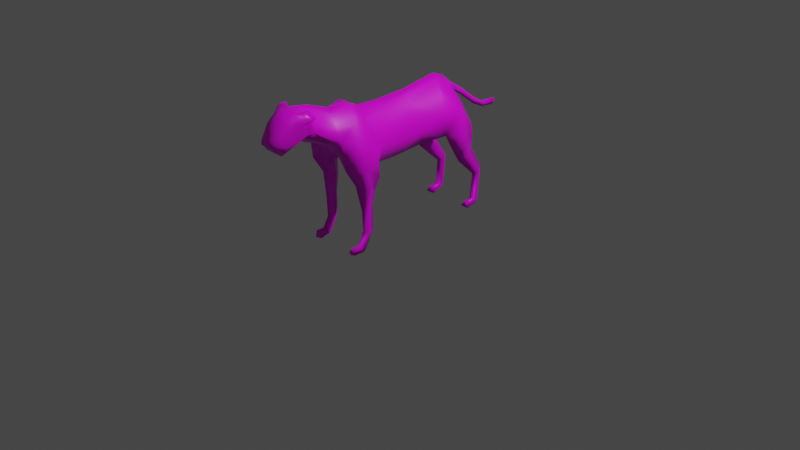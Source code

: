 # Source: CheetahRig.blend  (saved by Blender 3.2.14; exported with 4.5.12 LTS)
import bpy
from mathutils import Matrix  # noqa: F401  (used for matrix-valued properties, if any)

bpy.ops.wm.read_factory_settings(use_empty=True)
scene = bpy.context.scene
scene.name = 'Scene'

# ---- collections
col_collection = bpy.data.collections.new('Collection'); scene.collection.children.link(col_collection)

# ---- images (referenced by path relative to the original .blend; pixels are not part of the script)
import os
ASSET_DIR = os.environ.get("B2B_ASSET_DIR", "")  # directory of the original .blend (textures are referenced by path, not embedded)
HERE = os.path.dirname(os.path.abspath(__file__))  # packed textures are extracted next to this script under _unpacked/

def load_image(name, relpath, width, height, colorspace="sRGB"):
    """Load a texture the original file referenced (path relative to the .blend, or extracted next to this script)."""
    p = next((c for c in (os.path.join(HERE, relpath), os.path.join(ASSET_DIR, relpath)) if relpath and os.path.exists(c)), "")
    if p:
        img = bpy.data.images.load(p, check_existing=True)
        img.name = name
    else:  # same state as the original file: an image datablock whose file is absent (Cycles renders it pink)
        img = bpy.data.images.new(name, width, height)
        img.source = "FILE"
        img.filepath = "//" + (relpath or name)
    img.colorspace_settings.name = colorspace
    return img
img_cheetahtex = load_image('CheetahTex', 'CheetahTex.png', 1024, 1024, 'sRGB')

# ---- materials (node trees are filled in below, after node groups)
mat_material = bpy.data.materials.new('Material')
mat_material.alpha_threshold = 0.0
mat_material.use_transparent_shadow = False
mat_material.line_color = (0.0, 0.0, 0.0, 1.0)

# ---- material node trees
mat_material.use_nodes = True; mat_material.node_tree.nodes.clear()
_N = mat_material.node_tree.nodes; _L = mat_material.node_tree.links
n0 = _N.new('ShaderNodeOutputMaterial'); n0.name = 'Material Output'; n0.location = (300, 300)
n1 = _N.new('ShaderNodeBsdfPrincipled'); n1.name = 'Principled BSDF'; n1.location = (10, 300)
n1.distribution = 'GGX'
n1.subsurface_method = 'RANDOM_WALK_SKIN'
n1.inputs[2].default_value = 0.4
n1.inputs[3].default_value = 1.45
n1.inputs[27].default_value = (0.0, 0.0, 0.0, 1.0)
n1.inputs[28].default_value = 1.0
n2 = _N.new('ShaderNodeTexImage'); n2.name = 'Image Texture'; n2.location = (-280, 280)
n2.image = img_cheetahtex
_L.new(n1.outputs[0], n0.inputs[0])
_L.new(n2.outputs[0], n1.inputs[0])
n0.is_active_output = True

# ---- world
world_world = bpy.data.worlds.new('World'); scene.world = world_world
world_world.use_nodes = True; world_world.node_tree.nodes.clear()
_N = world_world.node_tree.nodes; _L = world_world.node_tree.links
n0 = _N.new('ShaderNodeOutputWorld'); n0.name = 'World Output'; n0.location = (300, 300)
n1 = _N.new('ShaderNodeBackground'); n1.name = 'Background'; n1.location = (10, 300)
n1.inputs[0].default_value = (0.05088, 0.05088, 0.05088, 1.0)
_L.new(n1.outputs[0], n0.inputs[0])
n0.is_active_output = True
world_world.color = (0.05088, 0.05088, 0.05088)
world_world.use_sun_shadow = False
world_world.sun_shadow_jitter_overblur = 0.0

# ---- cameras
cam_camera = bpy.data.cameras.new('Camera')
cam_camera.clip_end = 100.0
cam_camera.ortho_scale = 7.314

# ---- lights
light_light = bpy.data.lights.new('Light', 'POINT')
light_light.transmission_factor = 0.0
light_light.energy = 1000.0
light_light.shadow_soft_size = 0.1
light_light.shadow_maximum_resolution = 0.006
light_light.use_absolute_resolution = True

# ---- meshes
me_cube_001 = bpy.data.meshes.new('Cube.001')
me_cube_001.from_pydata([(0.0, -0.2632, 1.35), (3.052e-16, 0.05548, 1.375), (3.205e-16, 0.4491, 1.443), (2.872e-16, 0.7053, 1.293), (3.192e-16, 0.8743, 1.184), (2.391e-16, 1.041, 1.051), (1.88e-16, 1.168, 0.9729), (1.398e-16, 1.358, 0.9673), (1.231e-16, 1.333, 0.8959), (1.617e-16, 1.182, 0.9077), (2.161e-16, 1.04, 0.9766), (3.068e-16, 0.8472, 1.124), (3.707e-16, 0.6972, 1.218), (0.3001, 0.7102, 0.9183), (0.2749, 0.7406, 0.6493), (0.2603, 0.9011, 0.402), (0.2603, 0.8577, 0.03749), (0.2603, 0.8447, 0.0), (0.2603, 0.6832, 0.0), (0.2603, 0.6929, 0.06353), (0.2603, 0.784, 0.07654), (0.2603, 0.8013, 0.3325), (0.2749, 0.5583, 0.5538), (0.3001, 0.4152, 0.7621), (0.3001, 0.3414, 0.8923), (0.2864, 0.3371, 1.122), (3.312e-16, 0.6581, 1.04), (3.033e-16, 0.3327, 0.914), (2.753e-16, 0.09842, 0.7881), (0.0, -0.1185, 0.7013), (2.58e-16, -0.4309, 0.71), (2.773e-16, -0.5654, 0.7968), (3.158e-16, -0.8648, 0.9704), (3.399e-16, -0.9646, 1.079), (6.561e-16, -1.277, 1.209), (6.544e-16, -1.359, 1.205), (6.254e-16, -1.483, 1.131), (6.436e-16, -1.508, 1.177), (6.436e-16, -1.546, 1.177), (6.602e-16, -1.575, 1.219), (6.693e-16, -1.604, 1.242), (6.891e-16, -1.596, 1.293), (7.337e-16, -1.547, 1.405), (7.66e-16, -1.483, 1.487), (7.833e-16, -1.389, 1.531), (7.858e-16, -1.267, 1.537), (4.361e-16, -1.127, 1.512), (4.166e-16, -0.8866, 1.424), (4.208e-16, -0.6899, 1.431), (0.003767, -0.5539, 1.366), (0.2373, -0.9315, 1.169), (0.2373, -0.8923, 0.8589), (0.234, -0.7778, 0.6811), (0.2615, -0.7266, 0.4129), (0.2615, -0.7145, 0.1809), (0.2615, -0.7748, 0.07245), (0.2615, -0.8592, 0.06943), (0.2615, -0.8713, 0.0), (0.2615, -0.6844, 0.0), (0.2615, -0.588, 0.19), (0.2615, -0.591, 0.428), (0.306, -0.5367, 0.7353), (0.306, -0.5759, 0.9945), (0.2845, -0.7603, 1.103), (0.3314, -0.735, 0.8462), (0.319, -0.6627, 0.651), (0.2917, -0.6663, 0.4159), (0.2917, -0.6519, 0.1881), (0.2917, -0.735, 0.0), (0.3196, 0.5251, 1.133), (0.3428, 0.542, 0.8659), (0.3175, 0.6468, 0.6122), (0.303, 0.8498, 0.3653), (0.303, 0.8227, 0.05408), (0.1827, -0.227, 1.257), (0.2875, -0.1908, 1.025), (0.2122, -0.1547, 0.8374), (0.164, -0.5301, 1.259), (0.2875, -0.4876, 1.025), (0.2122, -0.4515, 0.8374), (0.1193, 0.04586, 1.257), (0.255, 0.08202, 1.025), (0.1796, 0.1182, 0.8374), (0.1727, 0.3923, 1.302), (3.094e-16, 0.5844, 1.394), (0.1661, 0.5375, 1.286), (0.164, 0.6979, 1.125), (0.1816, -0.7067, 1.292), (0.152, -0.9178, 1.288), (0.09282, -1.143, 1.396), (0.2373, -0.9119, 1.014), (0.3001, 0.7254, 0.7838), (0.3428, 0.5944, 0.739), (0.306, -0.5563, 0.8649), (0.3314, -0.7477, 0.9746), (0.267, -0.5639, 0.5817), (4.12e-16, -0.6187, 1.391), (0.1835, -0.6152, 1.274), (0.1835, -0.5126, 0.7891), (0.2038, -0.6519, 0.1861), (0.1986, -0.6623, 0.4372), (0.183, -0.6602, 0.6422), (0.1405, -0.7418, 0.8347), (0.2038, -0.7314, 0.03331), (0.2001, 0.8227, 0.05408), (0.2001, 0.8489, 0.361), (0.1953, 0.6484, 0.6173), (0.1648, 0.6033, 0.7339), (0.0588, 0.5211, 0.897), (0.1102, -0.9706, 1.12), (0.1186, -0.8884, 0.9922), (2.965e-16, -0.7151, 0.8836), (0.1194, -1.15, 1.277), (2.872e-16, 0.7053, 1.293), (0.02402, 0.7004, 1.251), (0.02402, 0.8651, 1.147), (0.02402, 1.043, 1.014), (0.02402, 1.178, 0.9422), (0.02402, 1.345, 0.9301), (3.173e-16, 0.4954, 0.9769), (0.1191, 0.6691, 0.9), (0.2131, 0.6742, 0.7573), (0.2295, 0.7034, 0.6336), (0.2246, 0.8839, 0.3817), (0.2246, 0.8491, 0.04605), (3.543e-16, -1.121, 1.144), (0.1102, -1.151, 1.21), (0.0971, -1.277, 1.26), (0.09439, -1.359, 1.205), (0.06319, -1.483, 1.131), (0.06319, -1.508, 1.177), (0.06319, -1.546, 1.177), (0.06319, -1.575, 1.219), (0.06319, -1.604, 1.242), (0.06319, -1.596, 1.293), (0.06918, -1.535, 1.397), (0.1464, -1.433, 1.419), (0.09112, -1.455, 1.453), (0.09112, -1.376, 1.521), (0.2048, -1.256, 1.417), (0.1649, -1.266, 1.298), (0.2049, -1.348, 1.422), (0.166, -1.358, 1.261), (0.1176, -1.49, 1.178), (0.1375, -1.49, 1.237), (0.09882, -1.549, 1.247), (0.1038, -1.528, 1.306), (0.114, -1.498, 1.396), (0.07682, -0.248, 1.319), (0.07115, -0.5439, 1.33), (0.05016, 0.05143, 1.334), (0.07264, 0.4252, 1.393), (0.06985, 0.5647, 1.357), (0.07684, -0.697, 1.434), (0.06391, -0.8973, 1.377), (0.07765, -0.6173, 1.404), (0.03903, -1.134, 1.472), (0.01139, 0.7032, 1.283), (0.08612, -1.263, 1.495), (0.1421, -1.448, 1.318), (0.1632, -1.348, 1.349), (0.2917, -0.8511, 0.0), (0.2038, -0.852, 0.0), (0.303, 0.689, 0.0), (0.2001, 0.6905, 0.0), (0.1548, -1.241, 1.528), (0.2367, -1.219, 1.475), (0.2395, -1.282, 1.462), (0.1619, -1.322, 1.525), (0.01268, 0.8705, 1.174), (0.01268, 1.042, 1.042), (0.01268, 1.172, 0.9658), (0.01268, 1.352, 0.9576)], [(84, 3), (67, 99), (73, 104), (3, 113)], [(75, 78, 79, 76), (74, 77, 78, 75), (76, 82, 81, 75), (75, 81, 80, 74), (148, 149, 77, 74), (150, 148, 74, 80), (151, 150, 80, 83), (80, 81, 25, 83), (151, 152, 84, 2), (69, 85, 83, 25), (152, 157, 113, 84), (24, 70, 69, 25), (13, 86, 69, 70), (23, 92, 70, 24), (70, 92, 91, 13), (14, 91, 92, 71), (22, 71, 92, 23), (21, 72, 71, 22), (15, 14, 71, 72), (16, 15, 72, 73), (20, 73, 72, 21), (93, 94, 64, 61), (62, 63, 94, 93), (90, 94, 63, 50), (51, 64, 94, 90), (95, 61, 64, 65), (52, 65, 64, 51), (53, 66, 65, 52), (65, 66, 60, 95), (59, 60, 66, 67), (54, 67, 66, 53), (55, 68, 67, 54), (58, 59, 67, 68), (87, 88, 50, 63), (87, 63, 62, 97), (155, 96, 48, 153), (154, 88, 87, 153), (155, 97, 77, 149), (78, 77, 97, 62), (30, 29, 76, 79), (29, 28, 82, 76), (93, 79, 78, 62), (120, 13, 91, 121), (24, 108, 107, 23), (121, 122, 106, 107), (23, 107, 106, 22), (122, 123, 105, 106), (22, 106, 105, 21), (123, 124, 104, 105), (21, 105, 104, 20), (55, 54, 99, 103), (58, 103, 99, 59), (53, 100, 99, 54), (60, 59, 99, 100), (52, 101, 100, 53), (95, 60, 100, 101), (102, 101, 52, 51), (61, 95, 101, 102), (51, 90, 110, 102), (50, 109, 110, 90), (31, 30, 79, 98), (111, 102, 110, 32), (98, 102, 111, 31), (102, 98, 61), (61, 98, 79, 93), (32, 110, 109, 33), (156, 154, 47, 46), (89, 112, 50, 88), (169, 157, 114, 115), (170, 169, 115, 116), (171, 170, 116, 117), (172, 171, 117, 118), (8, 118, 117, 9), (9, 117, 116, 10), (10, 116, 115, 11), (11, 115, 114, 12), (69, 86, 114, 85), (26, 12, 114, 86), (15, 16, 124, 123), (14, 15, 123, 122), (91, 14, 122, 121), (108, 120, 121, 107), (108, 119, 26, 120), (86, 13, 120, 26), (119, 108, 24, 27), (24, 25, 81, 82), (28, 27, 24, 82), (109, 50, 112, 126), (109, 126, 125, 33), (37, 36, 129, 130), (40, 39, 132, 133), (38, 37, 130, 131), (36, 35, 128, 129), (41, 40, 133, 134), (39, 38, 131, 132), (34, 125, 126, 127), (35, 34, 127, 128), (42, 41, 134, 135), (43, 42, 135, 137), (44, 43, 137, 138), (158, 139, 89, 156), (112, 89, 139, 140), (127, 126, 112, 140), (128, 127, 140, 142), (129, 128, 142, 143), (130, 129, 143, 144), (134, 133, 145, 146), (135, 134, 146, 147), (45, 158, 156, 46), (89, 88, 154, 156), (96, 155, 149, 49), (47, 154, 153, 48), (97, 155, 153, 87), (85, 114, 157, 152), (83, 85, 152, 151), (2, 1, 150, 151), (1, 0, 148, 150), (0, 49, 149, 148), (45, 44, 138, 158), (144, 159, 146, 145), (142, 159, 144, 143), (160, 159, 142, 140), (140, 139, 141, 160), (141, 136, 159, 160), (136, 147, 146, 159), (136, 137, 135, 147), (138, 137, 136, 141), (141, 139, 166, 167), (131, 130, 144, 145), (133, 132, 145), (132, 131, 145), (68, 161, 58), (103, 58, 162), (58, 161, 57), (58, 57, 162), (56, 161, 68, 55), (56, 55, 103, 162), (57, 161, 56, 162), (17, 16, 73, 163), (17, 164, 104, 16), (19, 163, 73, 20), (19, 20, 104, 164), (18, 17, 163), (18, 164, 17), (18, 163, 19, 164), (166, 165, 168, 167), (139, 158, 165, 166), (158, 138, 168, 165), (138, 141, 167, 168), (7, 6, 171, 172), (6, 5, 170, 171), (5, 4, 169, 170), (4, 3, 157, 169), (172, 118, 8, 7)])
me_cube_001.polygons.foreach_set('use_smooth', [True] * 154)
_uv = me_cube_001.uv_layers.new(name='UVMap')
_uv.uv.foreach_set('vector', [0.1398, 0.519, 0.137, 0.6047, 0.0761, 0.5942, 0.08121, 0.5045, 0.2134, 0.5328, 0.2131, 0.6249, 0.137, 0.6047, 0.1398, 0.519, 0.08121, 0.5045, 0.0837, 0.4196, 0.145, 0.4372, 0.1398, 0.519, 0.1398, 0.519, 0.145, 0.4372, 0.2265, 0.4505, 0.2134, 0.5328, 0.25, 0.5391, 0.2492, 0.6315, 0.2131, 0.6249, 0.2134, 0.5328, 0.2575, 0.448, 0.25, 0.5391, 0.2134, 0.5328, 0.2265, 0.4505, 0.2563, 0.337, 0.2575, 0.448, 0.2265, 0.4505, 0.2216, 0.3517, 0.2265, 0.4505, 0.145, 0.4372, 0.1709, 0.369, 0.2216, 0.3517, 0.2563, 0.337, 0.2396, 0.2982, 0.2613, 0.2836, 0.2819, 0.3252, 0.1693, 0.3348, 0.2123, 0.3165, 0.2216, 0.3517, 0.1709, 0.369, 0.2396, 0.2982, 0.2207, 0.2452, 0.2256, 0.2431, 0.2613, 0.2836, 0.1238, 0.3633, 0.1378, 0.3303, 0.1693, 0.3348, 0.1709, 0.369, 0.146, 0.3169, 0.1678, 0.2916, 0.1693, 0.3348, 0.1378, 0.3303, 0.345, 0.2815, 0.3905, 0.2726, 0.379, 0.3058, 0.3278, 0.3142, 0.379, 0.3058, 0.3905, 0.2726, 0.4273, 0.2824, 0.423, 0.318, 0.4349, 0.2388, 0.4273, 0.2824, 0.3905, 0.2726, 0.399, 0.2356, 0.3712, 0.2257, 0.399, 0.2356, 0.3905, 0.2726, 0.345, 0.2815, 0.409, 0.1299, 0.4291, 0.1426, 0.399, 0.2356, 0.3712, 0.2257, 0.4475, 0.1529, 0.4349, 0.2388, 0.399, 0.2356, 0.4291, 0.1426, 0.4709, 0.04385, 0.4475, 0.1529, 0.4291, 0.1426, 0.4542, 0.04196, 0.436, 0.03807, 0.4542, 0.04196, 0.4291, 0.1426, 0.409, 0.1299, 0.09758, 0.6255, 0.1185, 0.6656, 0.09659, 0.6578, 0.07926, 0.6344, 0.1278, 0.629, 0.1467, 0.6784, 0.1185, 0.6656, 0.09758, 0.6255, 0.1097, 0.7091, 0.1185, 0.6656, 0.1467, 0.6784, 0.1489, 0.7351, 0.08707, 0.6852, 0.09659, 0.6578, 0.1185, 0.6656, 0.1097, 0.7091, 0.4184, 0.5376, 0.4081, 0.5818, 0.3483, 0.5977, 0.3807, 0.548, 0.3361, 0.5411, 0.3807, 0.548, 0.3483, 0.5977, 0.3007, 0.5923, 0.3853, 0.4708, 0.4038, 0.479, 0.3807, 0.548, 0.3361, 0.5411, 0.3807, 0.548, 0.4038, 0.479, 0.4272, 0.4911, 0.4184, 0.5376, 0.4457, 0.4287, 0.4272, 0.4911, 0.4038, 0.479, 0.4295, 0.4187, 0.4165, 0.406, 0.4295, 0.4187, 0.4038, 0.479, 0.3853, 0.4708, 0.4285, 0.3673, 0.4526, 0.374, 0.4295, 0.4187, 0.4165, 0.406, 0.4592, 0.3848, 0.4457, 0.4287, 0.4295, 0.4187, 0.4526, 0.374, 0.2087, 0.678, 0.1967, 0.7458, 0.1489, 0.7351, 0.1467, 0.6784, 0.2087, 0.678, 0.1467, 0.6784, 0.1278, 0.629, 0.2102, 0.6504, 0.2566, 0.6616, 0.2795, 0.6571, 0.2816, 0.6837, 0.2579, 0.6851, 0.2406, 0.7481, 0.1967, 0.7458, 0.2087, 0.678, 0.2579, 0.6851, 0.2566, 0.6616, 0.2102, 0.6504, 0.2131, 0.6249, 0.2492, 0.6315, 0.137, 0.6047, 0.2131, 0.6249, 0.2102, 0.6504, 0.1278, 0.629, 0.0001175, 0.5862, 0.00456, 0.487, 0.08121, 0.5045, 0.0761, 0.5942, 0.00456, 0.487, 0.02363, 0.4161, 0.0837, 0.4196, 0.08121, 0.5045, 0.09758, 0.6255, 0.0761, 0.5942, 0.137, 0.6047, 0.1278, 0.629, 0.4511, 0.3279, 0.423, 0.318, 0.4273, 0.2824, 0.4503, 0.2802, 0.3278, 0.3142, 0.2821, 0.2715, 0.321, 0.2339, 0.345, 0.2815, 0.4503, 0.2802, 0.4557, 0.2404, 0.4751, 0.2441, 0.4749, 0.2796, 0.345, 0.2815, 0.321, 0.2339, 0.3426, 0.2092, 0.3712, 0.2257, 0.4557, 0.2404, 0.4597, 0.1506, 0.4733, 0.1488, 0.4751, 0.2441, 0.3712, 0.2257, 0.3426, 0.2092, 0.3822, 0.1247, 0.409, 0.1299, 0.4597, 0.1506, 0.4822, 0.04885, 0.4932, 0.05299, 0.4733, 0.1488, 0.409, 0.1299, 0.3822, 0.1247, 0.4144, 0.03295, 0.436, 0.03807, 0.4285, 0.3673, 0.4165, 0.406, 0.3917, 0.4018, 0.4064, 0.3601, 0.4592, 0.3848, 0.4768, 0.3834, 0.4697, 0.4296, 0.4457, 0.4287, 0.3853, 0.4708, 0.3596, 0.4618, 0.3917, 0.4018, 0.4165, 0.406, 0.4272, 0.4911, 0.4457, 0.4287, 0.4697, 0.4296, 0.4544, 0.4975, 0.3361, 0.5411, 0.3207, 0.5042, 0.3596, 0.4618, 0.3853, 0.4708, 0.4184, 0.5376, 0.4272, 0.4911, 0.4544, 0.4975, 0.4549, 0.5544, 0.2821, 0.5489, 0.3207, 0.5042, 0.3361, 0.5411, 0.3007, 0.5923, 0.4081, 0.5818, 0.4184, 0.5376, 0.4549, 0.5544, 0.4813, 0.6067, 0.08707, 0.6852, 0.1097, 0.7091, 0.07702, 0.7251, 0.05411, 0.6715, 0.1489, 0.7351, 0.1096, 0.7656, 0.07702, 0.7251, 0.1097, 0.7091, 0.006079, 0.6335, 0.0001175, 0.5862, 0.0761, 0.5942, 0.05934, 0.6132, 0.0157, 0.685, 0.05411, 0.6715, 0.07702, 0.7251, 0.0397, 0.7364, 0.05934, 0.6132, 0.05411, 0.6715, 0.0157, 0.685, 0.006079, 0.6335, 0.4813, 0.6067, 0.417, 0.618, 0.4081, 0.5818, 0.07926, 0.6344, 0.05934, 0.6132, 0.0761, 0.5942, 0.09758, 0.6255, 0.0397, 0.7364, 0.07702, 0.7251, 0.1096, 0.7656, 0.06879, 0.779, 0.2588, 0.8409, 0.2406, 0.7481, 0.2691, 0.7478, 0.2792, 0.8406, 0.2236, 0.8399, 0.1739, 0.8377, 0.1489, 0.7351, 0.1967, 0.7458, 0.2054, 0.1759, 0.2207, 0.2452, 0.208, 0.2439, 0.1961, 0.1743, 0.1874, 0.1058, 0.2054, 0.1759, 0.1961, 0.1743, 0.1782, 0.1021, 0.1793, 0.056, 0.1874, 0.1058, 0.1782, 0.1021, 0.1716, 0.05184, 0.1876, 0.006151, 0.1793, 0.056, 0.1716, 0.05184, 0.1792, 0.007257, 0.1673, 0.0001175, 0.1792, 0.007257, 0.1716, 0.05184, 0.1588, 0.04719, 0.1588, 0.04719, 0.1716, 0.05184, 0.1782, 0.1021, 0.1637, 0.09908, 0.1637, 0.09908, 0.1782, 0.1021, 0.1961, 0.1743, 0.1837, 0.1776, 0.1837, 0.1776, 0.1961, 0.1743, 0.208, 0.2439, 0.1941, 0.2379, 0.1693, 0.3348, 0.1678, 0.2916, 0.208, 0.2439, 0.2123, 0.3165, 0.1271, 0.2506, 0.1941, 0.2379, 0.208, 0.2439, 0.1678, 0.2916, 0.4475, 0.1529, 0.4709, 0.04385, 0.4822, 0.04885, 0.4597, 0.1506, 0.4349, 0.2388, 0.4475, 0.1529, 0.4597, 0.1506, 0.4557, 0.2404, 0.4273, 0.2824, 0.4349, 0.2388, 0.4557, 0.2404, 0.4503, 0.2802, 0.4932, 0.3332, 0.4511, 0.3279, 0.4503, 0.2802, 0.4749, 0.2796, 0.1078, 0.3114, 0.07837, 0.2848, 0.1271, 0.2506, 0.1376, 0.3058, 0.1678, 0.2916, 0.146, 0.3169, 0.1376, 0.3058, 0.1271, 0.2506, 0.07837, 0.2848, 0.1078, 0.3114, 0.1238, 0.3633, 0.0466, 0.3332, 0.1238, 0.3633, 0.1709, 0.369, 0.145, 0.4372, 0.0837, 0.4196, 0.02363, 0.4161, 0.0466, 0.3332, 0.1238, 0.3633, 0.0837, 0.4196, 0.1096, 0.7656, 0.1489, 0.7351, 0.1739, 0.8377, 0.1457, 0.8356, 0.1096, 0.7656, 0.1457, 0.8356, 0.09572, 0.8336, 0.06879, 0.779, 0.1387, 0.9809, 0.1273, 0.9676, 0.1429, 0.9571, 0.1536, 0.9668, 0.1768, 0.9999, 0.1643, 0.9971, 0.1706, 0.9797, 0.1783, 0.9831, 0.1491, 0.9899, 0.1387, 0.9809, 0.1536, 0.9668, 0.1594, 0.9749, 0.1273, 0.9676, 0.1154, 0.9214, 0.1475, 0.9194, 0.1429, 0.9571, 0.1929, 0.9986, 0.1768, 0.9999, 0.1783, 0.9831, 0.1899, 0.9815, 0.1643, 0.9971, 0.1491, 0.9899, 0.1594, 0.9749, 0.1706, 0.9797, 0.1151, 0.8914, 0.09572, 0.8336, 0.1457, 0.8356, 0.1549, 0.8867, 0.1154, 0.9214, 0.1151, 0.8914, 0.1549, 0.8867, 0.1475, 0.9194, 0.2295, 0.9843, 0.1929, 0.9986, 0.1899, 0.9815, 0.2179, 0.9657, 0.2568, 0.9624, 0.2295, 0.9843, 0.2179, 0.9657, 0.233, 0.9419, 0.2741, 0.9317, 0.2568, 0.9624, 0.233, 0.9419, 0.2493, 0.9183, 0.2503, 0.8871, 0.2159, 0.8888, 0.2236, 0.8399, 0.2588, 0.8409, 0.1739, 0.8377, 0.2236, 0.8399, 0.2159, 0.8888, 0.1816, 0.8858, 0.1549, 0.8867, 0.1457, 0.8356, 0.1739, 0.8377, 0.1816, 0.8858, 0.1475, 0.9194, 0.1549, 0.8867, 0.1816, 0.8858, 0.1736, 0.915, 0.1429, 0.9571, 0.1475, 0.9194, 0.1736, 0.915, 0.1588, 0.9525, 0.1536, 0.9668, 0.1429, 0.9571, 0.1588, 0.9525, 0.1732, 0.9507, 0.1899, 0.9815, 0.1783, 0.9831, 0.177, 0.9677, 0.1917, 0.9611, 0.2179, 0.9657, 0.1899, 0.9815, 0.1917, 0.9611, 0.2141, 0.9503, 0.2819, 0.8908, 0.2503, 0.8871, 0.2588, 0.8409, 0.2792, 0.8406, 0.2236, 0.8399, 0.1967, 0.7458, 0.2406, 0.7481, 0.2588, 0.8409, 0.2795, 0.6571, 0.2566, 0.6616, 0.2492, 0.6315, 0.2735, 0.6356, 0.2691, 0.7478, 0.2406, 0.7481, 0.2579, 0.6851, 0.2816, 0.6837, 0.2102, 0.6504, 0.2566, 0.6616, 0.2579, 0.6851, 0.2087, 0.678, 0.2123, 0.3165, 0.208, 0.2439, 0.2207, 0.2452, 0.2396, 0.2982, 0.2216, 0.3517, 0.2123, 0.3165, 0.2396, 0.2982, 0.2563, 0.337, 0.2819, 0.3252, 0.277, 0.446, 0.2575, 0.448, 0.2563, 0.337, 0.277, 0.446, 0.2752, 0.544, 0.25, 0.5391, 0.2575, 0.448, 0.2752, 0.544, 0.2735, 0.6356, 0.2492, 0.6315, 0.25, 0.5391, 0.2819, 0.8908, 0.2741, 0.9317, 0.2493, 0.9183, 0.2503, 0.8871, 0.1732, 0.9507, 0.1923, 0.938, 0.1917, 0.9611, 0.177, 0.9677, 0.1736, 0.915, 0.1923, 0.938, 0.1732, 0.9507, 0.1588, 0.9525, 0.1968, 0.9105, 0.1923, 0.938, 0.1736, 0.915, 0.1816, 0.8858, 0.1816, 0.8858, 0.2159, 0.8888, 0.2161, 0.9081, 0.1968, 0.9105, 0.2161, 0.9081, 0.2176, 0.9309, 0.1923, 0.938, 0.1968, 0.9105, 0.2176, 0.9309, 0.2141, 0.9503, 0.1917, 0.9611, 0.1923, 0.938, 0.2176, 0.9309, 0.233, 0.9419, 0.2179, 0.9657, 0.2141, 0.9503, 0.2493, 0.9183, 0.233, 0.9419, 0.2176, 0.9309, 0.2161, 0.9081, 0.5227, 0.3854, 0.5058, 0.4054, 0.4848, 0.4007, 0.499, 0.389, 0.1594, 0.9749, 0.1536, 0.9668, 0.1732, 0.9507, 0.177, 0.9677, 0.1783, 0.9831, 0.1706, 0.9797, 0.177, 0.9677, 0.1706, 0.9797, 0.1594, 0.9749, 0.177, 0.9677, 0.4526, 0.374, 0.4547, 0.346, 0.4592, 0.3848, 0.4768, 0.3834, 0.4592, 0.3848, 0.4813, 0.3493, 0.4592, 0.3848, 0.4547, 0.346, 0.4644, 0.3408, 0.4592, 0.3848, 0.4644, 0.3408, 0.4813, 0.3493, 0.4372, 0.3421, 0.4547, 0.346, 0.4526, 0.374, 0.4285, 0.3673, 0.4372, 0.3421, 0.4285, 0.3673, 0.4064, 0.3601, 0.4196, 0.3334, 0.4884, 0.4862, 0.4815, 0.4786, 0.5018, 0.4714, 0.5018, 0.4971, 0.4703, 0.03523, 0.4709, 0.04385, 0.4542, 0.04196, 0.4539, 0.003952, 0.4703, 0.03523, 0.4839, 0.00126, 0.4885, 0.03828, 0.4709, 0.04385, 0.4385, 0.008436, 0.4539, 0.003952, 0.4542, 0.04196, 0.436, 0.03807, 0.4385, 0.008436, 0.436, 0.03807, 0.4144, 0.03295, 0.4227, 0.001248, 0.466, 0.0001175, 0.4703, 0.03523, 0.4539, 0.003952, 0.466, 0.0001175, 0.4839, 0.00126, 0.4703, 0.03523, 0.4901, 0.4594, 0.4815, 0.4508, 0.5028, 0.4463, 0.5028, 0.4711, 0.5018, 0.4064, 0.5041, 0.4347, 0.4815, 0.4397, 0.4836, 0.4093, 0.5234, 0.4057, 0.5234, 0.4461, 0.5041, 0.4347, 0.5018, 0.4064, 0.491, 0.3334, 0.5227, 0.342, 0.504, 0.3589, 0.4815, 0.3537, 0.5227, 0.342, 0.5227, 0.3854, 0.499, 0.389, 0.504, 0.3589, 0.193, 0.002555, 0.1838, 0.05768, 0.1793, 0.056, 0.1876, 0.006151, 0.1838, 0.05768, 0.1927, 0.1067, 0.1874, 0.1058, 0.1793, 0.056, 0.1927, 0.1067, 0.211, 0.1755, 0.2054, 0.1759, 0.1874, 0.1058, 0.211, 0.1755, 0.2262, 0.2454, 0.2207, 0.2452, 0.2054, 0.1759, 0.1876, 0.006151, 0.1792, 0.007257, 0.1673, 0.0001175, 0.193, 0.002555])
me_cube_001.materials.append(mat_material)
me_cube_001.use_mirror_vertex_groups = False
me_cube_001.update()
arm_armature = bpy.data.armatures.new('Armature')  # bones are not reproduced

# ---- objects
ob_light = bpy.data.objects.new('Light', light_light)
ob_camera = bpy.data.objects.new('Camera', cam_camera)
ob_empty = bpy.data.objects.new('Empty', None)
ob_armature = bpy.data.objects.new('Armature', arm_armature)
ob_cheetah = bpy.data.objects.new('Cheetah', me_cube_001)
ob_empty_001 = bpy.data.objects.new('Empty.001', None)

# ---- transforms, parenting, visibility, modifiers, constraints
ob_light.location = (4.076, 1.005, 5.904)
ob_light.rotation_euler = (0.6503, 0.05522, 1.866)
ob_light.lock_rotations_4d = False
ob_light.empty_display_type = 'ARROWS'
ob_light.color = (0.0, 0.0, 0.0, 0.0)
ob_light.lineart.crease_threshold = 0.0
ob_camera.location = (7.359, -6.926, 4.958)
ob_camera.rotation_euler = (1.109, 0.0, 0.8149)
ob_camera.lock_rotations_4d = False
ob_camera.empty_display_type = 'ARROWS'
ob_camera.color = (0.0, 0.0, 0.0, 0.0)
ob_camera.display_type = 'WIRE'
ob_camera.lineart.crease_threshold = 0.0
ob_empty.location = (0.6718, -2.385e-07, 1.775)
ob_empty.rotation_euler = (1.571, -0.0, -0.0)
ob_empty.scale = (0.8072, 0.8072, 0.8072)
ob_empty.empty_display_type = 'IMAGE'
ob_empty.empty_display_size = 5.0
ob_empty.empty_image_depth = 'BACK'
ob_empty.show_empty_image_perspective = False
ob_empty.empty_image_side = 'FRONT'
ob_armature.location = (0.0, 0.0, 0.0)
ob_armature.show_in_front = True
ob_cheetah.parent = ob_armature
ob_cheetah.location = (0.0, 0.0, 0.0)
ob_cheetah.lock_rotations_4d = False
ob_cheetah.empty_display_type = 'ARROWS'
ob_cheetah.lineart.crease_threshold = 0.0
_vg = ob_cheetah.vertex_groups.new(name='Root')
_vg = ob_cheetah.vertex_groups.new(name='COM')
for _i, _w in zip([24, 25, 27, 28, 29, 30, 31, 74, 75, 76, 78, 79, 80, 81, 82, 98, 111, 119], [0.1113, 0.07617, 0.2081, 0.6885, 0.6654, 0.2273, 0.09438, 0.07307, 0.5692, 0.686, 0.07454, 0.1245, 0.02986, 0.6554, 0.6738, 0.0624, 0.01376, 0.04818]): _vg.add([_i], _w, 'REPLACE')
_vg = ob_cheetah.vertex_groups.new(name='Pelvis')
for _i, _w in zip([2, 12, 26, 27, 28, 84, 86, 108, 119, 120, 151], [0.1296, 0.106, 0.6693, 0.2329, 0.06548, 0.02242, 0.02617, 0.1596, 0.5572, 0.07398, 0.03764]): _vg.add([_i], _w, 'REPLACE')
_vg = ob_cheetah.vertex_groups.new(name='Back1')
for _i, _w in zip([1, 2, 25, 74, 75, 80, 81, 82, 83, 84, 148, 150, 151, 152], [0.9284, 0.168, 0.03831, 0.07647, 0.0411, 0.8792, 0.1246, 0.007736, 0.0551, 0.05026, 0.002302, 0.9483, 0.09748, 0.01751]): _vg.add([_i], _w, 'REPLACE')
_vg = ob_cheetah.vertex_groups.new(name='Back2')
for _i, _w in zip([0, 49, 74, 75, 76, 77, 78, 80, 148, 149], [0.9667, 0.04379, 0.7485, 0.1577, 0.03081, 0.0292, 0.03465, 0.02075, 0.9346, 0.03957]): _vg.add([_i], _w, 'REPLACE')
_vg = ob_cheetah.vertex_groups.new(name='Back3')
for _i, _w in zip([48, 49, 77, 96, 97, 149, 153, 155], [0.1335, 0.6563, 0.08329, 0.3318, 0.03893, 0.6803, 0.09983, 0.2428]): _vg.add([_i], _w, 'REPLACE')
_vg = ob_cheetah.vertex_groups.new(name='Neck1')
for _i, _w in zip([32, 33, 47, 48, 49, 50, 63, 77, 87, 88, 90, 96, 97, 109, 110, 112, 125, 126, 149, 153, 154, 155], [0.06497, 0.2674, 0.0867, 0.6494, 0.1802, 0.1765, 0.06292, 0.0181, 0.5748, 0.509, 0.02947, 0.5088, 0.2044, 0.3131, 0.02537, 0.03061, 0.1075, 0.06695, 0.09494, 0.6856, 0.08704, 0.562]): _vg.add([_i], _w, 'REPLACE')
_vg = ob_cheetah.vertex_groups.new(name='Neck2')
for _i, _w in zip([32, 33, 34, 46, 47, 48, 50, 87, 88, 89, 96, 109, 110, 112, 125, 126, 127, 153, 154, 155], [0.07467, 0.3051, 0.06503, 0.01205, 0.83, 0.1445, 0.1014, 0.05026, 0.2067, 0.02065, 0.05461, 0.321, 0.02765, 0.05737, 0.3649, 0.1238, 0.009156, 0.133, 0.8393, 0.05467]): _vg.add([_i], _w, 'REPLACE')
_vg = ob_cheetah.vertex_groups.new(name='Neck3')
for _i, _w in zip([33, 34, 35, 43, 44, 45, 46, 47, 88, 89, 109, 112, 125, 126, 127, 128, 136, 137, 138, 139, 140, 141, 142, 147, 154, 156, 158, 159, 160, 165, 166, 167, 168], [0.05175, 0.1188, 0.04323, 0.0668, 0.1567, 0.4845, 0.8963, 0.05254, 0.08025, 0.8702, 0.05961, 0.6604, 0.2202, 0.5257, 0.1518, 0.04216, 0.06238, 0.05683, 0.1451, 0.2761, 0.1944, 0.1561, 0.06364, 0.01886, 0.02824, 0.9292, 0.4784, 0.01012, 0.1011, 0.3485, 0.3348, 0.294, 0.2388]): _vg.add([_i], _w, 'REPLACE')
_vg = ob_cheetah.vertex_groups.new(name='Head')
for _i, _w in zip([33, 34, 35, 36, 37, 38, 39, 40, 41, 42, 43, 44, 45, 46, 89, 109, 112, 125, 126, 127, 128, 129, 130, 131, 132, 133, 134, 135, 136, 137, 138, 139, 140, 141, 142, 143, 144, 145, 146, 147, 156, 158, 159, 160, 165, 166, 167, 168], [0.0232, 0.765, 0.9136, 0.9802, 0.991, 0.9947, 0.9964, 0.996, 0.994, 0.9752, 0.9319, 0.8411, 0.5108, 0.0667, 0.07215, 0.01151, 0.1734, 0.1866, 0.2044, 0.7847, 0.9311, 0.9841, 0.9909, 0.9945, 0.9958, 0.9958, 0.9942, 0.9776, 0.9343, 0.9414, 0.8521, 0.707, 0.7595, 0.8359, 0.9191, 0.9821, 0.9811, 0.9928, 0.9883, 0.9637, 0.03157, 0.5155, 0.965, 0.8843, 0.6429, 0.6524, 0.6962, 0.7554]): _vg.add([_i], _w, 'REPLACE')
_vg = ob_cheetah.vertex_groups.new(name='L_Shoulder')
for _i, _w in zip([29, 30, 31, 32, 33, 48, 49, 50, 51, 62, 63, 74, 75, 76, 77, 78, 79, 87, 88, 90, 93, 94, 96, 97, 98, 102, 109, 110, 111, 112, 125, 126, 149, 153, 155], [0.003124, 0.07461, 0.127, 0.1984, 0.0953, 0.03143, 0.08869, 0.2675, 0.05781, 0.1685, 0.05505, 0.06221, 0.07641, 0.01543, 0.8012, 0.4736, 0.0797, 0.2285, 0.08256, 0.1239, 0.04801, 0.004512, 0.06731, 0.6446, 0.05057, 0.05128, 0.1047, 0.3578, 0.2734, 0.002211, 0.02909, 0.007857, 0.1595, 0.04168, 0.1031]): _vg.add([_i], _w, 'REPLACE')
_vg = ob_cheetah.vertex_groups.new(name='L_FULeg')
for _i, _w in zip([28, 29, 30, 31, 32, 33, 50, 51, 52, 61, 62, 63, 64, 75, 76, 78, 79, 87, 88, 90, 93, 94, 97, 98, 102, 109, 110, 111, 112, 125, 126], [0.006228, 0.08999, 0.2768, 0.3602, 0.2783, 0.1352, 0.4067, 0.7178, 0.06386, 0.1056, 0.6398, 0.834, 0.1256, 0.07383, 0.09702, 0.2782, 0.5066, 0.106, 0.1057, 0.7517, 0.1789, 0.8159, 0.06174, 0.5498, 0.778, 0.1508, 0.4873, 0.4064, 0.02754, 0.05681, 0.03437]): _vg.add([_i], _w, 'REPLACE')
_vg = ob_cheetah.vertex_groups.new(name='L_FLLeg')
for _i, _w in zip([29, 30, 31, 51, 52, 53, 60, 61, 62, 63, 64, 65, 66, 75, 76, 78, 79, 90, 93, 94, 95, 98, 100, 101, 102, 111], [0.01838, 0.1027, 0.1223, 0.1921, 0.917, 0.1192, 0.4949, 0.849, 0.1461, 0.0005375, 0.8597, 0.9702, 0.04143, 0.005571, 0.02689, 0.09663, 0.2073, 0.02854, 0.7342, 0.138, 0.9512, 0.2567, 0.8991, 0.9715, 0.1258, 0.07563]): _vg.add([_i], _w, 'REPLACE')
_vg = ob_cheetah.vertex_groups.new(name='L_FFoot')
for _i, _w in zip([53, 54, 55, 58, 59, 60, 66, 67, 95, 99, 100, 103], [0.8792, 0.9342, 0.04887, 0.02491, 0.9882, 0.5048, 0.954, 0.9875, 0.0297, 0.9791, 0.1003, 0.004076]): _vg.add([_i], _w, 'REPLACE')
_vg = ob_cheetah.vertex_groups.new(name='L_FToe')
for _i, _w in zip([54, 55, 56, 57, 58, 68, 103, 161, 162], [0.06302, 0.9504, 0.9825, 0.9956, 0.9625, 0.9915, 0.9728, 0.9962, 0.9927]): _vg.add([_i], _w, 'REPLACE')
_vg = ob_cheetah.vertex_groups.new(name='R_Shoulder')
for _i, _w in zip([30, 31, 32, 33, 98, 111], [0.07583, 0.1712, 0.1674, 0.04913, 0.01983, 0.0953]): _vg.add([_i], _w, 'REPLACE')
_vg = ob_cheetah.vertex_groups.new(name='R_FULeg')
for _i, _w in zip([29, 30, 31, 32, 33, 79, 111], [0.04111, 0.1903, 0.08666, 0.1602, 0.04486, 0.005672, 0.06585]): _vg.add([_i], _w, 'REPLACE')
_vg = ob_cheetah.vertex_groups.new(name='R_FLLeg')
_vg = ob_cheetah.vertex_groups.new(name='R_FFoot')
_vg = ob_cheetah.vertex_groups.new(name='R_FToe')
_vg = ob_cheetah.vertex_groups.new(name='L_Hip')
for _i, _w in zip([1, 2, 13, 24, 25, 26, 27, 28, 29, 69, 70, 80, 81, 82, 83, 84, 85, 86, 108, 119, 120, 151, 152], [0.006768, 0.4697, 0.05099, 0.1165, 0.7008, 0.03941, 0.2736, 0.08397, 0.01613, 0.5123, 0.006338, 0.0146, 0.08725, 0.06035, 0.8662, 0.2762, 0.7073, 0.4021, 0.006349, 0.06905, 0.00645, 0.7258, 0.3618]): _vg.add([_i], _w, 'REPLACE')
_vg = ob_cheetah.vertex_groups.new(name='L_BULeg')
for _i, _w in zip([12, 13, 23, 24, 25, 26, 27, 28, 29, 69, 70, 76, 81, 82, 83, 85, 86, 91, 92, 107, 108, 119, 120, 121], [0.0001496, 0.7735, 0.4708, 0.6287, 0.1496, 0.137, 0.2193, 0.06321, 0.008045, 0.4736, 0.8529, 0.002388, 0.06183, 0.1356, 0.0008887, 0.07286, 0.4487, 0.152, 0.08554, 0.07427, 0.6877, 0.2676, 0.7583, 0.08314]): _vg.add([_i], _w, 'REPLACE')
_vg = ob_cheetah.vertex_groups.new(name='L_BLLeg')
for _i, _w in zip([13, 14, 22, 23, 24, 27, 70, 71, 91, 92, 106, 107, 108, 119, 120, 121, 122], [0.1551, 0.9752, 0.9584, 0.4889, 0.09779, 0.01426, 0.1089, 0.9786, 0.8327, 0.908, 0.9879, 0.9111, 0.09497, 0.02371, 0.1204, 0.9068, 0.9928]): _vg.add([_i], _w, 'REPLACE')
_vg = ob_cheetah.vertex_groups.new(name='L_BFoot')
for _i, _w in zip([15, 16, 17, 21, 72, 73, 104, 105, 123, 124], [0.9944, 0.4503, 0.09447, 0.982, 0.9897, 0.06617, 0.1281, 0.9838, 0.9941, 0.4261]): _vg.add([_i], _w, 'REPLACE')
_vg = ob_cheetah.vertex_groups.new(name='L_BToe')
for _i, _w in zip([16, 17, 18, 19, 20, 73, 104, 124, 163, 164], [0.5497, 0.9055, 0.9986, 0.9986, 0.9768, 0.9338, 0.8719, 0.5739, 0.9966, 0.9928]): _vg.add([_i], _w, 'REPLACE')
_vg = ob_cheetah.vertex_groups.new(name='Tail1')
for _i, _w in zip([2, 3, 4, 11, 12, 26, 83, 84, 85, 86, 113, 114, 115, 151, 152, 157, 169], [0.09565, 0.998, 0.8793, 0.05253, 0.7944, 0.1166, 0.001344, 0.5856, 0.189, 0.09847, 0.9904, 0.9709, 0.1029, 0.07734, 0.5392, 0.996, 0.8266]): _vg.add([_i], _w, 'REPLACE')
_vg = ob_cheetah.vertex_groups.new(name='Tail2')
for _i, _w in zip([4, 11, 12, 115, 169], [0.1273, 0.9316, 0.05585, 0.8885, 0.1742]): _vg.add([_i], _w, 'REPLACE')
_vg = ob_cheetah.vertex_groups.new(name='Tail3')
for _i, _w in zip([5, 10, 116, 170], [0.9957, 0.955, 0.9849, 0.9893]): _vg.add([_i], _w, 'REPLACE')
_vg = ob_cheetah.vertex_groups.new(name='Tail4')
for _i, _w in zip([6, 7, 8, 9, 10, 117, 118, 171, 172], [0.9912, 1.0, 0.9988, 0.9783, 0.05134, 0.9924, 0.9998, 0.9935, 1.0]): _vg.add([_i], _w, 'REPLACE')
_vg = ob_cheetah.vertex_groups.new(name='R_Hip')
for _i, _w in zip([2, 84, 151], [0.1295, 0.02184, 0.03732]): _vg.add([_i], _w, 'REPLACE')
_vg = ob_cheetah.vertex_groups.new(name='R_BULeg')
_vg = ob_cheetah.vertex_groups.new(name='R_BLLeg')
_vg = ob_cheetah.vertex_groups.new(name='R_BFoot')
_vg = ob_cheetah.vertex_groups.new(name='R_BToe')
_m = ob_cheetah.modifiers.new('Mirror', 'MIRROR')
_m = ob_cheetah.modifiers.new('Armature', 'ARMATURE')
_m.object = ob_armature
ob_empty_001.location = (4.136e-16, 0.6827, 1.863)
ob_empty_001.rotation_euler = (1.571, -0.0, 1.571)
ob_empty_001.scale = (1.606, 1.606, 1.606)
ob_empty_001.empty_display_type = 'IMAGE'
ob_empty_001.empty_display_size = 5.0
ob_empty_001.empty_image_depth = 'BACK'
ob_empty_001.show_empty_image_perspective = False
ob_empty_001.empty_image_side = 'FRONT'

# ---- collection membership
col_collection.objects.link(ob_light)
col_collection.objects.link(ob_camera)
col_collection.objects.link(ob_empty)
col_collection.objects.link(ob_armature)
col_collection.objects.link(ob_cheetah)
col_collection.objects.link(ob_empty_001)

# ---- scene / render settings (as saved in the file)
scene.camera = ob_camera
scene.frame_start = 1; scene.frame_end = 30; scene.frame_set(0)
scene.render.engine = 'BLENDER_EEVEE_NEXT'
scene.cycles.sampling_pattern = 'TABULATED_SOBOL'
scene.cycles.use_light_tree = False
scene.view_settings.view_transform = 'Filmic'
bpy.context.view_layer.update()
